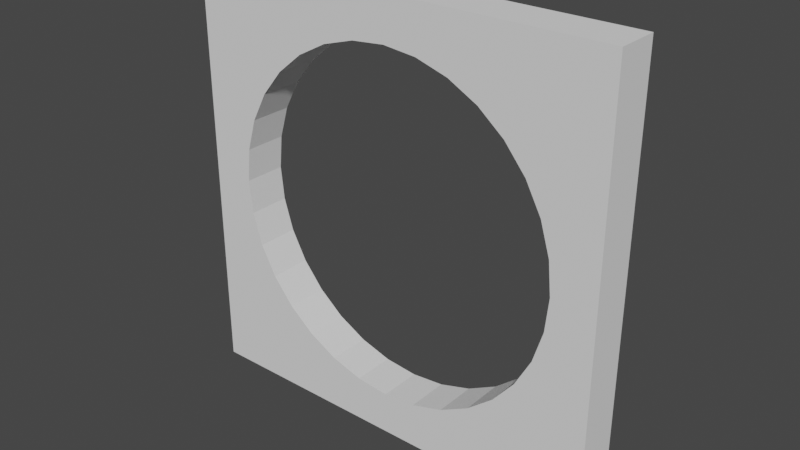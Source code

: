 # Source: field_hole.blend  (saved by Blender 2.93.21; exported with 4.5.12 LTS)
import bpy
from mathutils import Matrix  # noqa: F401  (used for matrix-valued properties, if any)

bpy.ops.wm.read_factory_settings(use_empty=True)
scene = bpy.context.scene
scene.name = 'Scene'

# ---- collections
col_collection = bpy.data.collections.new('Collection'); scene.collection.children.link(col_collection)

# ---- world
world_world = bpy.data.worlds.new('World'); scene.world = world_world
world_world.use_nodes = True; world_world.node_tree.nodes.clear()
_N = world_world.node_tree.nodes; _L = world_world.node_tree.links
n0 = _N.new('ShaderNodeOutputWorld'); n0.name = 'World Output'; n0.location = (300, 300)
n1 = _N.new('ShaderNodeBackground'); n1.name = 'Background'; n1.location = (10, 300)
n1.inputs[0].default_value = (0.05088, 0.05088, 0.05088, 1.0)
_L.new(n1.outputs[0], n0.inputs[0])
n0.is_active_output = True
world_world.color = (0.05088, 0.05088, 0.05088)
world_world.use_sun_shadow = False
world_world.sun_shadow_jitter_overblur = 0.0

# ---- meshes
me_cube_001 = bpy.data.meshes.new('Cube.001')
me_cube_001.from_pydata([(-0.5, -0.5, -0.5), (-0.5, -0.5, 0.5), (-0.5, 0.5, -0.5), (-0.5, 0.5, 0.5), (0.5, -0.5, -0.5), (0.5, -0.5, 0.5), (0.5, 0.5, -0.5), (0.5, 0.5, 0.5), (0.07804, -0.5, -0.3923), (0.07804, 0.5, -0.3923), (-3.58e-08, -0.5, -0.4), (-3.58e-08, 0.5, -0.4), (-0.4, 0.5, -1.971e-10), (-0.3923, 0.5, -0.07804), (-0.3923, 0.5, 0.07804), (-0.3326, 0.5, -0.2222), (-0.3326, 0.5, 0.2222), (-0.3696, 0.5, -0.1531), (-0.3696, 0.5, 0.1531), (-0.2828, 0.5, 0.2828), (-0.2222, 0.5, 0.3326), (-0.07804, 0.5, 0.3923), (-0.1531, 0.5, 0.3696), (0.07804, 0.5, 0.3923), (0.2828, 0.5, 0.2828), (0.2222, 0.5, 0.3326), (0.1531, 0.5, 0.3696), (-8.278e-10, 0.5, 0.4), (-0.07804, -0.5, -0.3923), (-0.07804, 0.5, -0.3923), (-0.1531, -0.5, -0.3696), (-0.1531, 0.5, -0.3696), (-0.2828, 0.5, -0.2828), (-0.2222, 0.5, -0.3326), (0.2222, 0.5, -0.3326), (0.1531, 0.5, -0.3696), (0.3326, 0.5, -0.2222), (0.3326, 0.5, 0.2222), (0.4, 0.5, -2.245e-08), (0.3696, 0.5, -0.1531), (-0.2222, -0.5, -0.3326), (0.3923, 0.5, -0.07804), (0.3923, 0.5, 0.07804), (0.2828, 0.5, -0.2828), (0.3696, 0.5, 0.1531), (-0.2828, -0.5, -0.2828), (-0.3326, -0.5, -0.2222), (-0.2222, -0.5, 0.3326), (-0.07804, -0.5, 0.3923), (-0.1531, -0.5, 0.3696), (0.07804, -0.5, 0.3923), (0.2222, -0.5, 0.3326), (0.1531, -0.5, 0.3696), (-0.3696, -0.5, -0.1531), (-8.278e-10, -0.5, 0.4), (0.3326, -0.5, -0.2222), (0.3326, -0.5, 0.2222), (0.4, -0.5, -2.245e-08), (0.3923, -0.5, -0.07804), (0.3923, -0.5, 0.07804), (0.3696, -0.5, -0.1531), (0.3696, -0.5, 0.1531), (0.2828, -0.5, 0.2828), (0.2828, -0.5, -0.2828), (-0.3923, -0.5, -0.07804), (-0.4, -0.5, -1.971e-10), (-0.3923, -0.5, 0.07804), (-0.3326, -0.5, 0.2222), (-0.3696, -0.5, 0.1531), (-0.2828, -0.5, 0.2828), (0.2222, -0.5, -0.3326), (0.1531, -0.5, -0.3696)], [], [(0, 1, 3, 2), (24, 7, 6, 43, 36, 39, 41, 38, 42, 44, 37), (6, 2, 3, 7, 24, 25, 26, 23, 27, 21, 22, 20, 19, 16, 18, 14, 12, 13, 17, 15, 32, 33, 31, 29, 11, 9, 35, 34, 43), (6, 7, 5, 4), (4, 5, 62, 56, 61, 59, 57, 58, 60, 55, 63), (62, 5, 1, 0, 4, 63, 70, 71, 8, 10, 28, 30, 40, 45, 46, 53, 64, 65, 66, 68, 67, 69, 47, 49, 48, 54, 50, 52, 51), (2, 6, 4, 0), (7, 3, 1, 5), (27, 23, 50, 54), (23, 26, 52, 50), (26, 25, 51, 52), (25, 24, 62, 51), (62, 24, 37, 56), (56, 37, 44, 61), (61, 44, 42, 59), (59, 42, 38, 57), (57, 38, 41, 58), (58, 41, 39, 60), (60, 39, 36, 55), (55, 36, 43, 63), (63, 43, 34, 70), (70, 34, 35, 71), (71, 35, 9, 8), (11, 10, 8, 9), (29, 28, 10, 11), (31, 30, 28, 29), (33, 40, 30, 31), (40, 33, 32, 45), (32, 15, 46, 45), (15, 17, 53, 46), (17, 13, 64, 53), (13, 12, 65, 64), (12, 14, 66, 65), (14, 18, 68, 66), (18, 16, 67, 68), (16, 19, 69, 67), (19, 20, 47, 69), (20, 22, 49, 47), (22, 21, 48, 49), (21, 27, 54, 48)])
_uv = me_cube_001.uv_layers.new(name='UVMap')
_uv.uv.foreach_set('vector', [0.0, 0.0, 0.0, 1.0, 1.0, 1.0, 1.0, 0.0, 0.7684, 0.7828, 0.9856, 1.0, 0.9856, 0.0, 0.7684, 0.2172, 0.8182, 0.2778, 0.8551, 0.3469, 0.8779, 0.422, 0.8856, 0.5, 0.8779, 0.578, 0.8551, 0.6531, 0.8182, 0.7222, 0.9856, 0.0, -0.01442, 0.0, -0.01442, 1.0, 0.9856, 1.0, 0.7684, 0.7828, 0.7078, 0.8326, 0.6387, 0.8696, 0.5636, 0.8923, 0.4856, 0.9, 0.4075, 0.8923, 0.3325, 0.8696, 0.2634, 0.8326, 0.2027, 0.7828, 0.153, 0.7222, 0.116, 0.6531, 0.09326, 0.578, 0.08558, 0.5, 0.09326, 0.422, 0.116, 0.3469, 0.153, 0.2778, 0.2027, 0.2172, 0.2634, 0.1674, 0.3325, 0.1304, 0.4075, 0.1077, 0.4856, 0.1, 0.5636, 0.1077, 0.6387, 0.1304, 0.7078, 0.1674, 0.7684, 0.2172, 1.0, 0.0, 1.0, 1.0, 0.0, 1.0, 0.0, 0.0, 0.9856, 0.0, 0.9856, 1.0, 0.7684, 0.7828, 0.8182, 0.7222, 0.8551, 0.6531, 0.8779, 0.578, 0.8856, 0.5, 0.8779, 0.422, 0.8551, 0.3469, 0.8182, 0.2778, 0.7684, 0.2172, 0.7684, 0.7828, 0.9856, 1.0, -0.01442, 1.0, -0.01442, 0.0, 0.9856, 0.0, 0.7684, 0.2172, 0.7078, 0.1674, 0.6387, 0.1304, 0.5636, 0.1077, 0.4856, 0.1, 0.4075, 0.1077, 0.3325, 0.1304, 0.2634, 0.1674, 0.2027, 0.2172, 0.153, 0.2778, 0.116, 0.3469, 0.09326, 0.422, 0.08558, 0.5, 0.09326, 0.578, 0.116, 0.6531, 0.153, 0.7222, 0.2027, 0.7828, 0.2634, 0.8326, 0.3325, 0.8696, 0.4075, 0.8923, 0.4856, 0.9, 0.5636, 0.8923, 0.6387, 0.8696, 0.7078, 0.8326, -0.01442, 1.0, 0.9856, 1.0, 0.9856, 0.0, -0.01442, 0.0, 0.9856, 1.0, -0.01442, 1.0, -0.01442, 0.0, 0.9856, 0.0, 0.4856, 1.0, 0.5636, 1.0, 0.5636, 0.0, 0.4856, 0.0, 0.5636, 1.0, 0.6387, 1.0, 0.6387, 0.0, 0.5636, 0.0, 0.6387, 1.0, 0.7078, 1.0, 0.7078, 0.0, 0.6387, 0.0, 0.7078, 1.0, 0.7684, 1.0, 0.7684, 0.0, 0.7078, 0.0, 0.0, 0.7828, 1.0, 0.7828, 1.0, 0.7222, 0.0, 0.7222, 0.0, 0.7222, 1.0, 0.7222, 1.0, 0.6531, 0.0, 0.6531, 0.0, 0.6531, 1.0, 0.6531, 1.0, 0.578, 0.0, 0.578, 0.0, 0.578, 1.0, 0.578, 1.0, 0.5, 0.0, 0.5, 0.0, 0.5, 1.0, 0.5, 1.0, 0.422, 0.0, 0.422, 0.0, 0.422, 1.0, 0.422, 1.0, 0.3469, 0.0, 0.3469, 0.0, 0.3469, 1.0, 0.3469, 1.0, 0.2778, 0.0, 0.2778, 0.0, 0.2778, 1.0, 0.2778, 1.0, 0.2172, 0.0, 0.2172, 0.7684, 0.0, 0.7684, 1.0, 0.7078, 1.0, 0.7078, 0.0, 0.7078, 0.0, 0.7078, 1.0, 0.6387, 1.0, 0.6387, 0.0, 0.6387, 0.0, 0.6387, 1.0, 0.5636, 1.0, 0.5636, 0.0, 0.4856, 1.0, 0.4856, 0.0, 0.5636, 0.0, 0.5636, 1.0, 0.4075, 1.0, 0.4075, 0.0, 0.4856, 0.0, 0.4856, 1.0, 0.3325, 1.0, 0.3325, 0.0, 0.4075, 0.0, 0.4075, 1.0, 0.2634, 1.0, 0.2634, 0.0, 0.3325, 0.0, 0.3325, 1.0, 0.2634, 0.0, 0.2634, 1.0, 0.2027, 1.0, 0.2027, 0.0, 1.0, 0.2172, 1.0, 0.2778, 0.0, 0.2778, 0.0, 0.2172, 1.0, 0.2778, 1.0, 0.3469, 0.0, 0.3469, 0.0, 0.2778, 1.0, 0.3469, 1.0, 0.422, 0.0, 0.422, 0.0, 0.3469, 1.0, 0.422, 1.0, 0.5, 0.0, 0.5, 0.0, 0.422, 1.0, 0.5, 1.0, 0.578, 0.0, 0.578, 0.0, 0.5, 1.0, 0.578, 1.0, 0.6531, 0.0, 0.6531, 0.0, 0.578, 1.0, 0.6531, 1.0, 0.7222, 0.0, 0.7222, 0.0, 0.6531, 1.0, 0.7222, 1.0, 0.7828, 0.0, 0.7828, 0.0, 0.7222, 0.2027, 1.0, 0.2634, 1.0, 0.2634, 0.0, 0.2027, 0.0, 0.2634, 1.0, 0.3325, 1.0, 0.3325, 0.0, 0.2634, 0.0, 0.3325, 1.0, 0.4075, 1.0, 0.4075, 0.0, 0.3325, 0.0, 0.4075, 1.0, 0.4856, 1.0, 0.4856, 0.0, 0.4075, 0.0])
me_cube_001.use_remesh_fix_poles = True
me_cube_001.use_remesh_preserve_attributes = False
me_cube_001.update()

# ---- objects
ob_cube = bpy.data.objects.new('Cube', me_cube_001)

# ---- transforms, parenting, visibility, modifiers, constraints
ob_cube.location = (0.0, 0.0, 0.0)
ob_cube.scale = (1.0, 0.1, 1.0)

# ---- collection membership
col_collection.objects.link(ob_cube)

# ---- scene / render settings (as saved in the file)
scene.frame_start = 1; scene.frame_end = 250; scene.frame_set(1)
scene.render.engine = 'BLENDER_EEVEE_NEXT'
scene.cycles.use_denoising = False
scene.cycles.samples = 128
scene.cycles.sampling_pattern = 'TABULATED_SOBOL'
scene.cycles.use_adaptive_sampling = False
scene.cycles.use_light_tree = False
scene.view_settings.view_transform = 'Filmic'
bpy.context.view_layer.update()

# ---- added for rendering (the .blend has no active camera and no usable light): camera, sun
cam_auto = bpy.data.cameras.new('AutoCamera')
cam_auto.lens = 50.0
cam_auto.sensor_width = 36.0
cam_auto.clip_end = 1000.0
ob_auto_camera = bpy.data.objects.new('AutoCamera', cam_auto)
scene.collection.objects.link(ob_auto_camera)
ob_auto_camera.location = (1.31173, -1.57408, 1.04939)
ob_auto_camera.rotation_euler = (1.09748, -7.21219e-08, 0.694738)
scene.camera = ob_auto_camera
light_auto_sun = bpy.data.lights.new('AutoSun', 'SUN')
light_auto_sun.energy = 3.0
light_auto_sun.angle = 0.0523599
ob_auto_sun = bpy.data.objects.new('AutoSun', light_auto_sun)
scene.collection.objects.link(ob_auto_sun)
ob_auto_sun.rotation_euler = (0.872665, 0.174533, 0.523599)
bpy.context.view_layer.update()
